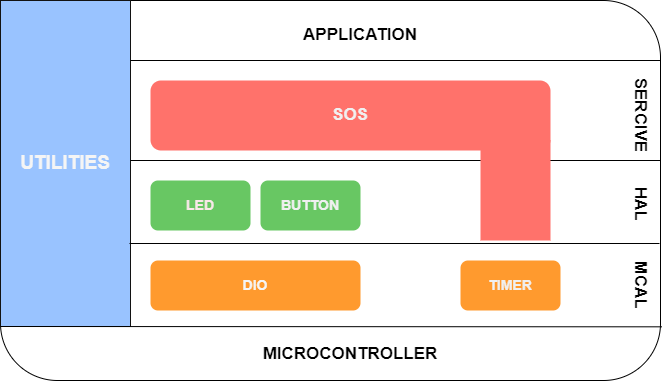

The diagram above was exported from draw.io. Its source (the exported page's mxGraphModel, read from the mxfile embedded in the PNG):
<mxGraphModel dx="1050" dy="483" grid="1" gridSize="10" guides="1" tooltips="1" connect="1" arrows="1" fold="1" page="1" pageScale="1" pageWidth="1169" pageHeight="827" math="0" shadow="0">
  <root>
    <mxCell id="0" />
    <mxCell id="1" parent="0" />
    <mxCell id="e5T03bnfnnOhARPZ4JYg-1" value="" style="rounded=1;whiteSpace=wrap;html=1;" vertex="1" parent="1">
      <mxGeometry x="220" y="60" width="660" height="380" as="geometry" />
    </mxCell>
    <mxCell id="e5T03bnfnnOhARPZ4JYg-3" value="&lt;font color=&quot;#f5f5f5&quot; style=&quot;font-size: 19px;&quot;&gt;&lt;b&gt;UTILITIES&lt;/b&gt;&lt;/font&gt;" style="rounded=0;whiteSpace=wrap;html=1;fillColor=#99c3ff;strokeColor=#121212;" vertex="1" parent="1">
      <mxGeometry x="220" y="60" width="130" height="326" as="geometry" />
    </mxCell>
    <mxCell id="e5T03bnfnnOhARPZ4JYg-4" value="" style="endArrow=none;html=1;rounded=0;entryX=1.002;entryY=0.864;entryDx=0;entryDy=0;entryPerimeter=0;" edge="1" parent="1">
      <mxGeometry width="50" height="50" relative="1" as="geometry">
        <mxPoint x="220" y="386" as="sourcePoint" />
        <mxPoint x="881.3200000000002" y="386.31999999999994" as="targetPoint" />
      </mxGeometry>
    </mxCell>
    <mxCell id="e5T03bnfnnOhARPZ4JYg-5" value="MICROCONTROLLER" style="text;html=1;strokeColor=none;fillColor=none;align=center;verticalAlign=middle;whiteSpace=wrap;rounded=0;fontSize=17;fontStyle=1" vertex="1" parent="1">
      <mxGeometry x="510" y="398.5" width="120" height="30" as="geometry" />
    </mxCell>
    <mxCell id="e5T03bnfnnOhARPZ4JYg-7" value="" style="endArrow=none;html=1;rounded=0;" edge="1" parent="1">
      <mxGeometry width="50" height="50" relative="1" as="geometry">
        <mxPoint x="349" y="303" as="sourcePoint" />
        <mxPoint x="879" y="303" as="targetPoint" />
      </mxGeometry>
    </mxCell>
    <mxCell id="e5T03bnfnnOhARPZ4JYg-8" value="MCAL" style="text;html=1;strokeColor=none;fillColor=none;align=center;verticalAlign=middle;whiteSpace=wrap;rounded=0;fontSize=17;fontStyle=1;rotation=90;" vertex="1" parent="1">
      <mxGeometry x="800" y="330" width="120" height="30" as="geometry" />
    </mxCell>
    <mxCell id="e5T03bnfnnOhARPZ4JYg-10" value="&lt;font color=&quot;#f5f5f5&quot; style=&quot;font-size: 14px;&quot;&gt;DIO&lt;/font&gt;" style="rounded=1;whiteSpace=wrap;html=1;fontSize=14;fontStyle=1;fillColor=#ff9a2e;strokeColor=none;" vertex="1" parent="1">
      <mxGeometry x="370" y="320" width="210" height="50" as="geometry" />
    </mxCell>
    <mxCell id="e5T03bnfnnOhARPZ4JYg-11" value="&lt;font color=&quot;#f0f0f0&quot; style=&quot;font-size: 14px;&quot;&gt;TIMER&lt;/font&gt;" style="rounded=1;whiteSpace=wrap;html=1;fontSize=14;fontStyle=1;fillColor=#ff9a2e;strokeColor=none;" vertex="1" parent="1">
      <mxGeometry x="680" y="320" width="100" height="50" as="geometry" />
    </mxCell>
    <mxCell id="e5T03bnfnnOhARPZ4JYg-14" value="&lt;font color=&quot;#f8e8e8&quot; style=&quot;font-size: 14px;&quot;&gt;LED&lt;/font&gt;" style="rounded=1;whiteSpace=wrap;html=1;fontSize=14;fontStyle=1;fillColor=#68c763;strokeColor=none;" vertex="1" parent="1">
      <mxGeometry x="370" y="240" width="100" height="50" as="geometry" />
    </mxCell>
    <mxCell id="e5T03bnfnnOhARPZ4JYg-15" value="&lt;font color=&quot;#f0f0f0&quot; style=&quot;font-size: 14px;&quot;&gt;BUTTON&lt;/font&gt;" style="rounded=1;whiteSpace=wrap;html=1;fontSize=14;fontStyle=1;fillColor=#68C763;strokeColor=none;" vertex="1" parent="1">
      <mxGeometry x="480" y="240" width="100" height="50" as="geometry" />
    </mxCell>
    <mxCell id="e5T03bnfnnOhARPZ4JYg-16" value="HAL" style="text;html=1;strokeColor=none;fillColor=none;align=center;verticalAlign=middle;whiteSpace=wrap;rounded=0;fontSize=17;fontStyle=1;rotation=90;" vertex="1" parent="1">
      <mxGeometry x="800" y="249" width="120" height="30" as="geometry" />
    </mxCell>
    <mxCell id="e5T03bnfnnOhARPZ4JYg-17" value="" style="endArrow=none;html=1;rounded=0;" edge="1" parent="1">
      <mxGeometry width="50" height="50" relative="1" as="geometry">
        <mxPoint x="350" y="220" as="sourcePoint" />
        <mxPoint x="880" y="220" as="targetPoint" />
      </mxGeometry>
    </mxCell>
    <mxCell id="e5T03bnfnnOhARPZ4JYg-18" value="SERCIVE" style="text;html=1;strokeColor=none;fillColor=none;align=center;verticalAlign=middle;whiteSpace=wrap;rounded=0;fontSize=17;fontStyle=1;rotation=90;" vertex="1" parent="1">
      <mxGeometry x="800" y="160" width="120" height="30" as="geometry" />
    </mxCell>
    <mxCell id="e5T03bnfnnOhARPZ4JYg-19" value="" style="endArrow=none;html=1;rounded=0;" edge="1" parent="1">
      <mxGeometry width="50" height="50" relative="1" as="geometry">
        <mxPoint x="350" y="120" as="sourcePoint" />
        <mxPoint x="880" y="120" as="targetPoint" />
      </mxGeometry>
    </mxCell>
    <mxCell id="e5T03bnfnnOhARPZ4JYg-27" value="&lt;font color=&quot;#f0f0f0&quot; style=&quot;font-size: 17px;&quot;&gt;&lt;b&gt;SOS&lt;/b&gt;&lt;/font&gt;" style="rounded=1;whiteSpace=wrap;html=1;strokeColor=none;fillColor=#ff726b;" vertex="1" parent="1">
      <mxGeometry x="370" y="140" width="400" height="70" as="geometry" />
    </mxCell>
    <mxCell id="e5T03bnfnnOhARPZ4JYg-28" value="" style="rounded=0;whiteSpace=wrap;html=1;strokeColor=none;fillColor=#ff726b;" vertex="1" parent="1">
      <mxGeometry x="700" y="200" width="70" height="100" as="geometry" />
    </mxCell>
    <mxCell id="e5T03bnfnnOhARPZ4JYg-30" value="APPLICATION" style="text;html=1;strokeColor=none;fillColor=none;align=center;verticalAlign=middle;whiteSpace=wrap;rounded=0;fontSize=17;fontStyle=1" vertex="1" parent="1">
      <mxGeometry x="520" y="80" width="120" height="30" as="geometry" />
    </mxCell>
  </root>
</mxGraphModel>